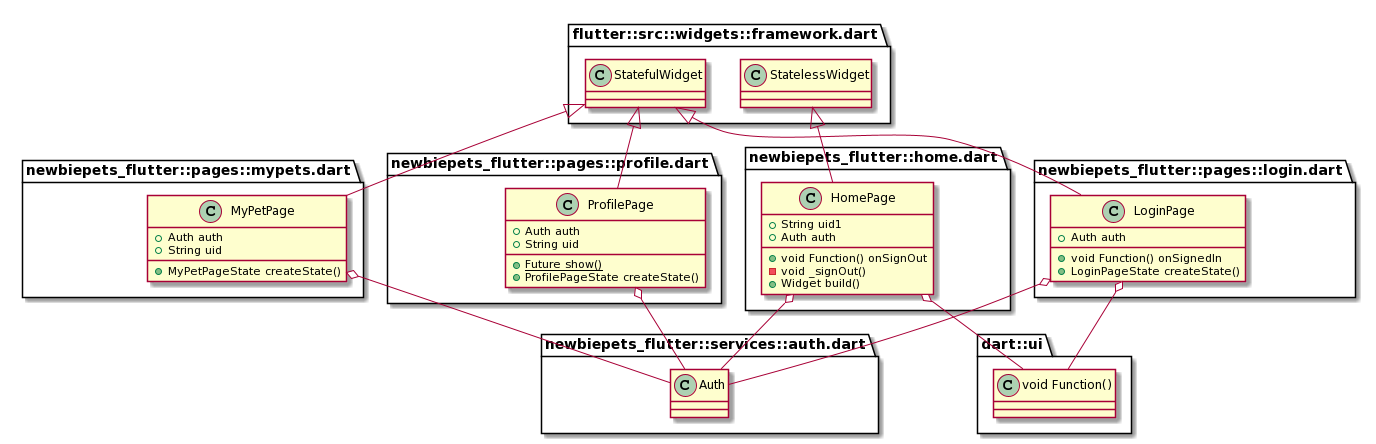

The diagram above was rendered by PlantUML. Its source (embedded in the PNG):
@startuml
set namespaceSeparator ::

class "newbiepets_flutter::home.dart::HomePage" {
  +String uid1
  +Auth auth
  +void Function() onSignOut
  -void _signOut()
  +Widget build()
}

"newbiepets_flutter::home.dart::HomePage" o-- "newbiepets_flutter::services::auth.dart::Auth"
"newbiepets_flutter::home.dart::HomePage" o-- "dart::ui::void Function()"
"flutter::src::widgets::framework.dart::StatelessWidget" <|-- "newbiepets_flutter::home.dart::HomePage"

class "newbiepets_flutter::pages::login.dart::LoginPage" {
  +Auth auth
  +void Function() onSignedIn
  +LoginPageState createState()
}

"newbiepets_flutter::pages::login.dart::LoginPage" o-- "newbiepets_flutter::services::auth.dart::Auth"
"newbiepets_flutter::pages::login.dart::LoginPage" o-- "dart::ui::void Function()"
"flutter::src::widgets::framework.dart::StatefulWidget" <|-- "newbiepets_flutter::pages::login.dart::LoginPage"

class "newbiepets_flutter::pages::mypets.dart::MyPetPage" {
  +Auth auth
  +String uid
  +MyPetPageState createState()
}

"newbiepets_flutter::pages::mypets.dart::MyPetPage" o-- "newbiepets_flutter::services::auth.dart::Auth"
"flutter::src::widgets::framework.dart::StatefulWidget" <|-- "newbiepets_flutter::pages::mypets.dart::MyPetPage"

class "newbiepets_flutter::pages::profile.dart::ProfilePage" {
  +Auth auth
  +String uid
  {static} +Future show()
  +ProfilePageState createState()
}

"newbiepets_flutter::pages::profile.dart::ProfilePage" o-- "newbiepets_flutter::services::auth.dart::Auth"
"flutter::src::widgets::framework.dart::StatefulWidget" <|-- "newbiepets_flutter::pages::profile.dart::ProfilePage"
@enduml